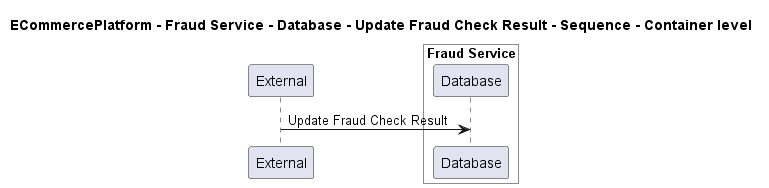

The diagram above was rendered by PlantUML. Its source (embedded in the PNG):
@startuml
!pragma layout smetana

title ECommercePlatform - Fraud Service - Database - Update Fraud Check Result - Sequence - Container level

participant "External" as C4InterFlow.SoftwareSystems.ExternalSystem

box "Fraud Service" #White
    participant "Database" as ECommercePlatform.SoftwareSystems.FraudService.Containers.Database
end box


C4InterFlow.SoftwareSystems.ExternalSystem -> ECommercePlatform.SoftwareSystems.FraudService.Containers.Database : Update Fraud Check Result


@enduml